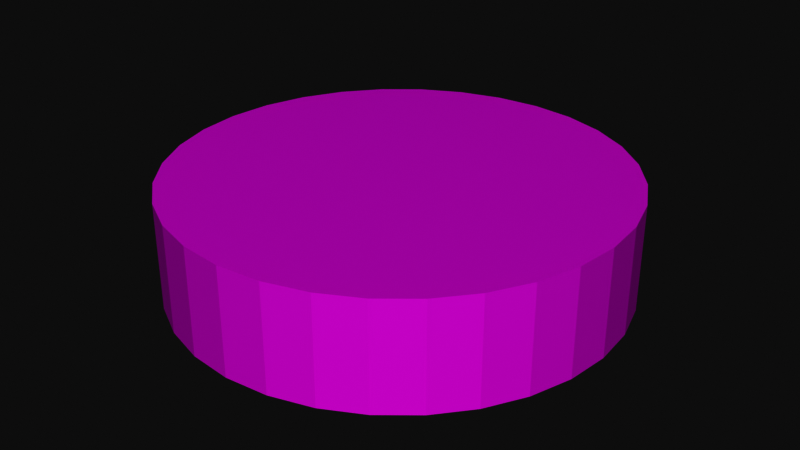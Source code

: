 # Source: mapIcon.blend  (saved by Blender 3.3.6; exported with 4.5.12 LTS)
import bpy
from mathutils import Matrix  # noqa: F401  (used for matrix-valued properties, if any)

bpy.ops.wm.read_factory_settings(use_empty=True)
scene = bpy.context.scene
scene.name = 'Scene'

# ---- collections
col_collection = bpy.data.collections.new('Collection'); scene.collection.children.link(col_collection)

# ---- images (referenced by path relative to the original .blend; pixels are not part of the script)
import os
ASSET_DIR = os.environ.get("B2B_ASSET_DIR", "")  # directory of the original .blend (textures are referenced by path, not embedded)
HERE = os.path.dirname(os.path.abspath(__file__))  # packed textures are extracted next to this script under _unpacked/

def load_image(name, relpath, width, height, colorspace="sRGB"):
    """Load a texture the original file referenced (path relative to the .blend, or extracted next to this script)."""
    p = next((c for c in (os.path.join(HERE, relpath), os.path.join(ASSET_DIR, relpath)) if relpath and os.path.exists(c)), "")
    if p:
        img = bpy.data.images.load(p, check_existing=True)
        img.name = name
    else:  # same state as the original file: an image datablock whose file is absent (Cycles renders it pink)
        img = bpy.data.images.new(name, width, height)
        img.source = "FILE"
        img.filepath = "//" + (relpath or name)
    img.colorspace_settings.name = colorspace
    return img
img_ploppytexture = load_image('ploppyTexture', 'ploppyTexture.png', 1024, 1024, 'Non-Color')

# ---- materials (node trees are filled in below, after node groups)
mat_material_001 = bpy.data.materials.new('Material.001')
mat_material_001.use_transparent_shadow = False

# ---- material node trees
mat_material_001.use_nodes = True; mat_material_001.node_tree.nodes.clear()
_N = mat_material_001.node_tree.nodes; _L = mat_material_001.node_tree.links
n0 = _N.new('ShaderNodeBsdfPrincipled'); n0.name = 'Principled BSDF'; n0.location = (10, 300)
n0.distribution = 'GGX'
n0.subsurface_method = 'RANDOM_WALK_SKIN'
n0.inputs[3].default_value = 1.45
n0.inputs[27].default_value = (0.0, 0.0, 0.0, 1.0)
n0.inputs[28].default_value = 1.0
n1 = _N.new('ShaderNodeOutputMaterial'); n1.name = 'Material Output'; n1.location = (300, 300)
n2 = _N.new('ShaderNodeTexImage'); n2.name = 'Image Texture'; n2.location = (-280, 280)
n2.image = img_ploppytexture
_L.new(n0.outputs[0], n1.inputs[0])
_L.new(n2.outputs[0], n0.inputs[0])
n1.is_active_output = True

# ---- world
world_world = bpy.data.worlds.new('World'); scene.world = world_world
world_world.use_nodes = True; world_world.node_tree.nodes.clear()
_N = world_world.node_tree.nodes; _L = world_world.node_tree.links
n0 = _N.new('ShaderNodeOutputWorld'); n0.name = 'World Output'; n0.location = (300, 300)
n1 = _N.new('ShaderNodeBackground'); n1.name = 'Background'; n1.location = (10, 300)
n1.inputs[0].default_value = (0.05088, 0.05088, 0.05088, 1.0)
_L.new(n1.outputs[0], n0.inputs[0])
n0.is_active_output = True
world_world.color = (0.05088, 0.05088, 0.05088)
world_world.use_sun_shadow = False
world_world.sun_shadow_jitter_overblur = 0.0

# ---- meshes
me_cylinder = bpy.data.meshes.new('Cylinder')
me_cylinder.from_pydata([(0.0, 1.0, -1.0), (0.0, 1.0, 1.0), (0.1951, 0.9808, -1.0), (0.1951, 0.9808, 1.0), (0.3827, 0.9239, -1.0), (0.3827, 0.9239, 1.0), (0.5556, 0.8315, -1.0), (0.5556, 0.8315, 1.0), (0.7071, 0.7071, -1.0), (0.7071, 0.7071, 1.0), (0.8315, 0.5556, -1.0), (0.8315, 0.5556, 1.0), (0.9239, 0.3827, -1.0), (0.9239, 0.3827, 1.0), (0.9808, 0.1951, -1.0), (0.9808, 0.1951, 1.0), (1.0, 0.0, -1.0), (1.0, 0.0, 1.0), (0.9808, -0.1951, -1.0), (0.9808, -0.1951, 1.0), (0.9239, -0.3827, -1.0), (0.9239, -0.3827, 1.0), (0.8315, -0.5556, -1.0), (0.8315, -0.5556, 1.0), (0.7071, -0.7071, -1.0), (0.7071, -0.7071, 1.0), (0.5556, -0.8315, -1.0), (0.5556, -0.8315, 1.0), (0.3827, -0.9239, -1.0), (0.3827, -0.9239, 1.0), (0.1951, -0.9808, -1.0), (0.1951, -0.9808, 1.0), (0.0, -1.0, -1.0), (0.0, -1.0, 1.0), (-0.1951, -0.9808, -1.0), (-0.1951, -0.9808, 1.0), (-0.3827, -0.9239, -1.0), (-0.3827, -0.9239, 1.0), (-0.5556, -0.8315, -1.0), (-0.5556, -0.8315, 1.0), (-0.7071, -0.7071, -1.0), (-0.7071, -0.7071, 1.0), (-0.8315, -0.5556, -1.0), (-0.8315, -0.5556, 1.0), (-0.9239, -0.3827, -1.0), (-0.9239, -0.3827, 1.0), (-0.9808, -0.1951, -1.0), (-0.9808, -0.1951, 1.0), (-1.0, 0.0, -1.0), (-1.0, 0.0, 1.0), (-0.9808, 0.1951, -1.0), (-0.9808, 0.1951, 1.0), (-0.9239, 0.3827, -1.0), (-0.9239, 0.3827, 1.0), (-0.8315, 0.5556, -1.0), (-0.8315, 0.5556, 1.0), (-0.7071, 0.7071, -1.0), (-0.7071, 0.7071, 1.0), (-0.5556, 0.8315, -1.0), (-0.5556, 0.8315, 1.0), (-0.3827, 0.9239, -1.0), (-0.3827, 0.9239, 1.0), (-0.1951, 0.9808, -1.0), (-0.1951, 0.9808, 1.0)], [], [(0, 1, 3, 2), (2, 3, 5, 4), (4, 5, 7, 6), (6, 7, 9, 8), (8, 9, 11, 10), (10, 11, 13, 12), (12, 13, 15, 14), (14, 15, 17, 16), (16, 17, 19, 18), (18, 19, 21, 20), (20, 21, 23, 22), (22, 23, 25, 24), (24, 25, 27, 26), (26, 27, 29, 28), (28, 29, 31, 30), (30, 31, 33, 32), (32, 33, 35, 34), (34, 35, 37, 36), (36, 37, 39, 38), (38, 39, 41, 40), (40, 41, 43, 42), (42, 43, 45, 44), (44, 45, 47, 46), (46, 47, 49, 48), (48, 49, 51, 50), (50, 51, 53, 52), (52, 53, 55, 54), (54, 55, 57, 56), (56, 57, 59, 58), (58, 59, 61, 60), (3, 1, 63, 61, 59, 57, 55, 53, 51, 49, 47, 45, 43, 41, 39, 37, 35, 33, 31, 29, 27, 25, 23, 21, 19, 17, 15, 13, 11, 9, 7, 5), (60, 61, 63, 62), (62, 63, 1, 0), (0, 2, 4, 6, 8, 10, 12, 14, 16, 18, 20, 22, 24, 26, 28, 30, 32, 34, 36, 38, 40, 42, 44, 46, 48, 50, 52, 54, 56, 58, 60, 62)])
_uv = me_cylinder.uv_layers.new(name='UVMap')
_uv.uv.foreach_set('vector', [1.0, 0.5, 1.0, 1.0, 0.9688, 1.0, 0.9688, 0.5, 0.9688, 0.5, 0.9688, 1.0, 0.9375, 1.0, 0.9375, 0.5, 0.9375, 0.5, 0.9375, 1.0, 0.9062, 1.0, 0.9062, 0.5, 0.9062, 0.5, 0.9062, 1.0, 0.875, 1.0, 0.875, 0.5, 0.875, 0.5, 0.875, 1.0, 0.8438, 1.0, 0.8438, 0.5, 0.8438, 0.5, 0.8438, 1.0, 0.8125, 1.0, 0.8125, 0.5, 0.8125, 0.5, 0.8125, 1.0, 0.7812, 1.0, 0.7812, 0.5, 0.7812, 0.5, 0.7812, 1.0, 0.75, 1.0, 0.75, 0.5, 0.75, 0.5, 0.75, 1.0, 0.7188, 1.0, 0.7188, 0.5, 0.7188, 0.5, 0.7188, 1.0, 0.6875, 1.0, 0.6875, 0.5, 0.6875, 0.5, 0.6875, 1.0, 0.6562, 1.0, 0.6562, 0.5, 0.6562, 0.5, 0.6562, 1.0, 0.625, 1.0, 0.625, 0.5, 0.625, 0.5, 0.625, 1.0, 0.5938, 1.0, 0.5938, 0.5, 0.5938, 0.5, 0.5938, 1.0, 0.5625, 1.0, 0.5625, 0.5, 0.5625, 0.5, 0.5625, 1.0, 0.5312, 1.0, 0.5312, 0.5, 0.5312, 0.5, 0.5312, 1.0, 0.5, 1.0, 0.5, 0.5, 0.5, 0.5, 0.5, 1.0, 0.4688, 1.0, 0.4688, 0.5, 0.4688, 0.5, 0.4688, 1.0, 0.4375, 1.0, 0.4375, 0.5, 0.4375, 0.5, 0.4375, 1.0, 0.4062, 1.0, 0.4062, 0.5, 0.4062, 0.5, 0.4062, 1.0, 0.375, 1.0, 0.375, 0.5, 0.375, 0.5, 0.375, 1.0, 0.3438, 1.0, 0.3438, 0.5, 0.3438, 0.5, 0.3438, 1.0, 0.3125, 1.0, 0.3125, 0.5, 0.3125, 0.5, 0.3125, 1.0, 0.2812, 1.0, 0.2812, 0.5, 0.2812, 0.5, 0.2812, 1.0, 0.25, 1.0, 0.25, 0.5, 0.25, 0.5, 0.25, 1.0, 0.2188, 1.0, 0.2188, 0.5, 0.2188, 0.5, 0.2188, 1.0, 0.1875, 1.0, 0.1875, 0.5, 0.1875, 0.5, 0.1875, 1.0, 0.1562, 1.0, 0.1562, 0.5, 0.1562, 0.5, 0.1562, 1.0, 0.125, 1.0, 0.125, 0.5, 0.125, 0.5, 0.125, 1.0, 0.09375, 1.0, 0.09375, 0.5, 0.09375, 0.5, 0.09375, 1.0, 0.0625, 1.0, 0.0625, 0.5, 0.2968, 0.4854, 0.25, 0.49, 0.2032, 0.4854, 0.1582, 0.4717, 0.1167, 0.4496, 0.08029, 0.4197, 0.05045, 0.3833, 0.02827, 0.3418, 0.01461, 0.2968, 0.01, 0.25, 0.01461, 0.2032, 0.02827, 0.1582, 0.05045, 0.1167, 0.08029, 0.08029, 0.1167, 0.05045, 0.1582, 0.02827, 0.2032, 0.01461, 0.25, 0.01, 0.2968, 0.01461, 0.3418, 0.02827, 0.3833, 0.05045, 0.4197, 0.08029, 0.4496, 0.1167, 0.4717, 0.1582, 0.4854, 0.2032, 0.49, 0.25, 0.4854, 0.2968, 0.4717, 0.3418, 0.4496, 0.3833, 0.4197, 0.4197, 0.3833, 0.4496, 0.3418, 0.4717, 0.0625, 0.5, 0.0625, 1.0, 0.03125, 1.0, 0.03125, 0.5, 0.03125, 0.5, 0.03125, 1.0, 0.0, 1.0, 0.0, 0.5, 0.75, 0.49, 0.7968, 0.4854, 0.8418, 0.4717, 0.8833, 0.4496, 0.9197, 0.4197, 0.9496, 0.3833, 0.9717, 0.3418, 0.9854, 0.2968, 0.99, 0.25, 0.9854, 0.2032, 0.9717, 0.1582, 0.9496, 0.1167, 0.9197, 0.08029, 0.8833, 0.05045, 0.8418, 0.02827, 0.7968, 0.01461, 0.75, 0.01, 0.7032, 0.01461, 0.6582, 0.02827, 0.6167, 0.05045, 0.5803, 0.08029, 0.5504, 0.1167, 0.5283, 0.1582, 0.5146, 0.2032, 0.51, 0.25, 0.5146, 0.2968, 0.5283, 0.3418, 0.5504, 0.3833, 0.5803, 0.4197, 0.6167, 0.4496, 0.6582, 0.4717, 0.7032, 0.4854])
me_cylinder.materials.append(mat_material_001)
me_cylinder.update()

# ---- objects
ob_cylinder = bpy.data.objects.new('Cylinder', me_cylinder)

# ---- transforms, parenting, visibility, modifiers, constraints
ob_cylinder.location = (0.0, 0.0, 0.0)
ob_cylinder.scale = (1.0, 1.0, 0.2369)

# ---- collection membership
col_collection.objects.link(ob_cylinder)

# ---- scene / render settings (as saved in the file)
scene.frame_start = 1; scene.frame_end = 250; scene.frame_set(1)
scene.render.engine = 'BLENDER_EEVEE_NEXT'
scene.cycles.sampling_pattern = 'TABULATED_SOBOL'
scene.cycles.use_light_tree = False
scene.view_settings.view_transform = 'Raw'
bpy.context.view_layer.update()

# ---- added for rendering (the .blend has no active camera and no usable light): camera, sun
cam_auto = bpy.data.cameras.new('AutoCamera')
cam_auto.lens = 50.0
cam_auto.sensor_width = 36.0
cam_auto.clip_end = 1000.0
ob_auto_camera = bpy.data.objects.new('AutoCamera', cam_auto)
scene.collection.objects.link(ob_auto_camera)
ob_auto_camera.location = (2.6534, -3.18408, 2.12272)
ob_auto_camera.rotation_euler = (1.09748, -7.21219e-08, 0.694738)
scene.camera = ob_auto_camera
light_auto_sun = bpy.data.lights.new('AutoSun', 'SUN')
light_auto_sun.energy = 3.0
light_auto_sun.angle = 0.0523599
ob_auto_sun = bpy.data.objects.new('AutoSun', light_auto_sun)
scene.collection.objects.link(ob_auto_sun)
ob_auto_sun.rotation_euler = (0.872665, 0.174533, 0.523599)
bpy.context.view_layer.update()
